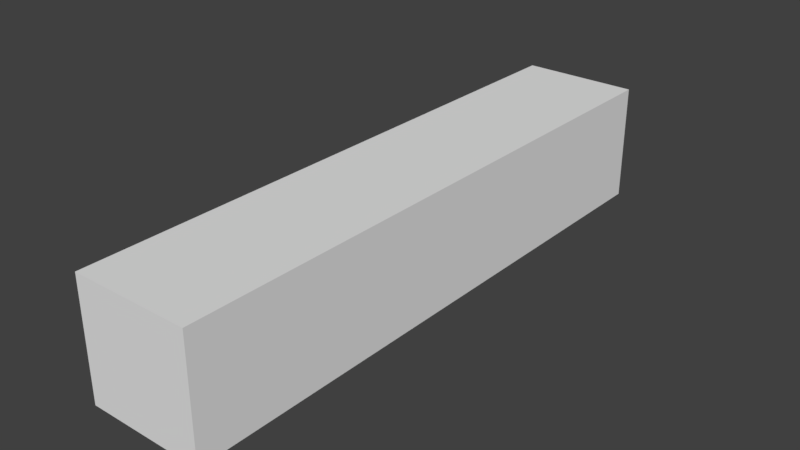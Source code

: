 # Source: building.blend  (saved by Blender 2.79.0; exported with 4.5.12 LTS)
import bpy
from mathutils import Matrix  # noqa: F401  (used for matrix-valued properties, if any)

bpy.ops.wm.read_factory_settings(use_empty=True)
scene = bpy.context.scene
scene.name = 'Scene'

# ---- collections
col_collection_1 = bpy.data.collections.new('Collection 1'); scene.collection.children.link(col_collection_1)

# ---- materials (node trees are filled in below, after node groups)
mat_material = bpy.data.materials.new('Material')
mat_material.alpha_threshold = 0.0
mat_material.use_transparent_shadow = False
mat_material.roughness = 0.5
mat_material.line_color = (0.0, 0.0, 0.0, 1.0)

# ---- material node trees

# ---- world
world_world = bpy.data.worlds.new('World'); scene.world = world_world
world_world.color = (0.05088, 0.05088, 0.05088)
world_world.use_sun_shadow = False
world_world.sun_shadow_jitter_overblur = 0.0
world_world.cycles.sampling_method = 'MANUAL'

# ---- meshes
me_cube = bpy.data.meshes.new('Cube')
me_cube.from_pydata([(2.0, 20.0, -2.0), (2.0, 0.0, -2.0), (-2.0, 1.788e-06, -2.0), (-2.0, 20.0, -2.0), (2.0, 20.0, 2.0), (2.0, -5.96e-06, 2.0), (-2.0, 3.576e-06, 2.0), (-2.0, 20.0, 2.0)], [], [(0, 1, 2, 3), (4, 7, 6, 5), (0, 4, 5, 1), (1, 5, 6, 2), (2, 6, 7, 3), (4, 0, 3, 7)])
_uv = me_cube.uv_layers.new(name='UVMap')
_uv.uv.foreach_set('vector', [0.0, 0.0, 1.0, 0.0, 1.0, 1.0, 0.0, 1.0, 0.0, 0.0, 1.0, 0.0, 1.0, 1.0, 0.0, 1.0, 0.0, 0.0, 1.0, 0.0, 1.0, 1.0, 0.0, 1.0, 0.0, 0.0, 1.0, 0.0, 1.0, 1.0, 0.0, 1.0, 0.0, 0.0, 1.0, 0.0, 1.0, 1.0, 0.0, 1.0, 0.0, 0.0, 1.0, 0.0, 1.0, 1.0, 0.0, 1.0])
me_cube.materials.append(mat_material)
me_cube.use_remesh_preserve_volume = False
me_cube.use_remesh_preserve_attributes = False
me_cube.use_mirror_vertex_groups = False
me_cube.update()

# ---- objects
ob_cube = bpy.data.objects.new('Cube', me_cube)

# ---- transforms, parenting, visibility, modifiers, constraints
ob_cube.location = (0.0, 0.0, 0.0)
ob_cube.lock_rotations_4d = False
ob_cube.empty_display_type = 'ARROWS'
ob_cube.lineart.crease_threshold = 0.0

# ---- collection membership
col_collection_1.objects.link(ob_cube)

# ---- scene / render settings (as saved in the file)
scene.frame_start = 1; scene.frame_end = 250; scene.frame_set(1)
scene.render.engine = 'BLENDER_EEVEE_NEXT'
scene.render.resolution_percentage = 50
scene.render.dither_intensity = 0.0
scene.cycles.use_denoising = False
scene.cycles.samples = 128
scene.cycles.sampling_pattern = 'TABULATED_SOBOL'
scene.cycles.use_adaptive_sampling = False
scene.cycles.use_light_tree = False
scene.cycles.blur_glossy = 0.0
scene.cycles.sample_clamp_indirect = 0.0
scene.view_settings.view_transform = 'Standard'
bpy.context.view_layer.update()

# ---- added for rendering (the .blend has no active camera and no usable light): camera, sun
cam_auto = bpy.data.cameras.new('AutoCamera')
cam_auto.lens = 50.0
cam_auto.sensor_width = 36.0
cam_auto.clip_end = 1000.0
ob_auto_camera = bpy.data.objects.new('AutoCamera', cam_auto)
scene.collection.objects.link(ob_auto_camera)
ob_auto_camera.location = (19.2304, -13.0765, 15.3844)
ob_auto_camera.rotation_euler = (1.09748, -7.21219e-08, 0.694738)
scene.camera = ob_auto_camera
light_auto_sun = bpy.data.lights.new('AutoSun', 'SUN')
light_auto_sun.energy = 3.0
light_auto_sun.angle = 0.0523599
ob_auto_sun = bpy.data.objects.new('AutoSun', light_auto_sun)
scene.collection.objects.link(ob_auto_sun)
ob_auto_sun.rotation_euler = (0.872665, 0.174533, 0.523599)
bpy.context.view_layer.update()
